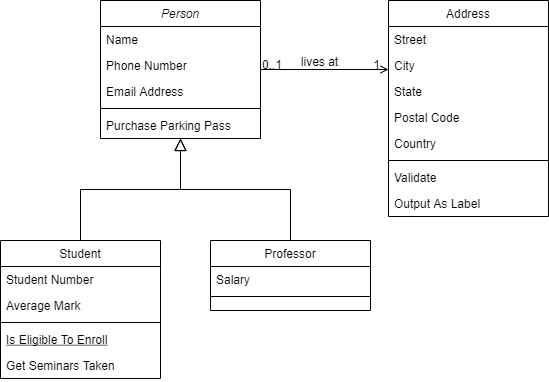

The diagram above was exported from draw.io. Its source (the exported page's mxGraphModel, read from the mxfile embedded in the PNG):
<mxGraphModel dx="1422" dy="800" grid="1" gridSize="10" guides="1" tooltips="1" connect="1" arrows="1" fold="1" page="1" pageScale="1" pageWidth="827" pageHeight="1169" math="0" shadow="0">
  <root>
    <mxCell id="WIyWlLk6GJQsqaUBKTNV-0" />
    <mxCell id="WIyWlLk6GJQsqaUBKTNV-1" parent="WIyWlLk6GJQsqaUBKTNV-0" />
    <mxCell id="zkfFHV4jXpPFQw0GAbJ--0" value="Person" style="swimlane;fontStyle=2;align=center;verticalAlign=top;childLayout=stackLayout;horizontal=1;startSize=26;horizontalStack=0;resizeParent=1;resizeLast=0;collapsible=1;marginBottom=0;rounded=0;shadow=0;strokeWidth=1;" parent="WIyWlLk6GJQsqaUBKTNV-1" vertex="1">
      <mxGeometry x="220" y="120" width="160" height="138" as="geometry">
        <mxRectangle x="230" y="140" width="160" height="26" as="alternateBounds" />
      </mxGeometry>
    </mxCell>
    <mxCell id="zkfFHV4jXpPFQw0GAbJ--1" value="Name" style="text;align=left;verticalAlign=top;spacingLeft=4;spacingRight=4;overflow=hidden;rotatable=0;points=[[0,0.5],[1,0.5]];portConstraint=eastwest;" parent="zkfFHV4jXpPFQw0GAbJ--0" vertex="1">
      <mxGeometry y="26" width="160" height="26" as="geometry" />
    </mxCell>
    <mxCell id="zkfFHV4jXpPFQw0GAbJ--2" value="Phone Number" style="text;align=left;verticalAlign=top;spacingLeft=4;spacingRight=4;overflow=hidden;rotatable=0;points=[[0,0.5],[1,0.5]];portConstraint=eastwest;rounded=0;shadow=0;html=0;" parent="zkfFHV4jXpPFQw0GAbJ--0" vertex="1">
      <mxGeometry y="52" width="160" height="26" as="geometry" />
    </mxCell>
    <mxCell id="zkfFHV4jXpPFQw0GAbJ--3" value="Email Address" style="text;align=left;verticalAlign=top;spacingLeft=4;spacingRight=4;overflow=hidden;rotatable=0;points=[[0,0.5],[1,0.5]];portConstraint=eastwest;rounded=0;shadow=0;html=0;" parent="zkfFHV4jXpPFQw0GAbJ--0" vertex="1">
      <mxGeometry y="78" width="160" height="26" as="geometry" />
    </mxCell>
    <mxCell id="zkfFHV4jXpPFQw0GAbJ--4" value="" style="line;html=1;strokeWidth=1;align=left;verticalAlign=middle;spacingTop=-1;spacingLeft=3;spacingRight=3;rotatable=0;labelPosition=right;points=[];portConstraint=eastwest;" parent="zkfFHV4jXpPFQw0GAbJ--0" vertex="1">
      <mxGeometry y="104" width="160" height="8" as="geometry" />
    </mxCell>
    <mxCell id="zkfFHV4jXpPFQw0GAbJ--5" value="Purchase Parking Pass" style="text;align=left;verticalAlign=top;spacingLeft=4;spacingRight=4;overflow=hidden;rotatable=0;points=[[0,0.5],[1,0.5]];portConstraint=eastwest;" parent="zkfFHV4jXpPFQw0GAbJ--0" vertex="1">
      <mxGeometry y="112" width="160" height="26" as="geometry" />
    </mxCell>
    <mxCell id="zkfFHV4jXpPFQw0GAbJ--6" value="Student" style="swimlane;fontStyle=0;align=center;verticalAlign=top;childLayout=stackLayout;horizontal=1;startSize=26;horizontalStack=0;resizeParent=1;resizeLast=0;collapsible=1;marginBottom=0;rounded=0;shadow=0;strokeWidth=1;" parent="WIyWlLk6GJQsqaUBKTNV-1" vertex="1">
      <mxGeometry x="120" y="360" width="160" height="138" as="geometry">
        <mxRectangle x="130" y="380" width="160" height="26" as="alternateBounds" />
      </mxGeometry>
    </mxCell>
    <mxCell id="zkfFHV4jXpPFQw0GAbJ--7" value="Student Number" style="text;align=left;verticalAlign=top;spacingLeft=4;spacingRight=4;overflow=hidden;rotatable=0;points=[[0,0.5],[1,0.5]];portConstraint=eastwest;" parent="zkfFHV4jXpPFQw0GAbJ--6" vertex="1">
      <mxGeometry y="26" width="160" height="26" as="geometry" />
    </mxCell>
    <mxCell id="zkfFHV4jXpPFQw0GAbJ--8" value="Average Mark" style="text;align=left;verticalAlign=top;spacingLeft=4;spacingRight=4;overflow=hidden;rotatable=0;points=[[0,0.5],[1,0.5]];portConstraint=eastwest;rounded=0;shadow=0;html=0;" parent="zkfFHV4jXpPFQw0GAbJ--6" vertex="1">
      <mxGeometry y="52" width="160" height="26" as="geometry" />
    </mxCell>
    <mxCell id="zkfFHV4jXpPFQw0GAbJ--9" value="" style="line;html=1;strokeWidth=1;align=left;verticalAlign=middle;spacingTop=-1;spacingLeft=3;spacingRight=3;rotatable=0;labelPosition=right;points=[];portConstraint=eastwest;" parent="zkfFHV4jXpPFQw0GAbJ--6" vertex="1">
      <mxGeometry y="78" width="160" height="8" as="geometry" />
    </mxCell>
    <mxCell id="zkfFHV4jXpPFQw0GAbJ--10" value="Is Eligible To Enroll" style="text;align=left;verticalAlign=top;spacingLeft=4;spacingRight=4;overflow=hidden;rotatable=0;points=[[0,0.5],[1,0.5]];portConstraint=eastwest;fontStyle=4" parent="zkfFHV4jXpPFQw0GAbJ--6" vertex="1">
      <mxGeometry y="86" width="160" height="26" as="geometry" />
    </mxCell>
    <mxCell id="zkfFHV4jXpPFQw0GAbJ--11" value="Get Seminars Taken" style="text;align=left;verticalAlign=top;spacingLeft=4;spacingRight=4;overflow=hidden;rotatable=0;points=[[0,0.5],[1,0.5]];portConstraint=eastwest;" parent="zkfFHV4jXpPFQw0GAbJ--6" vertex="1">
      <mxGeometry y="112" width="160" height="26" as="geometry" />
    </mxCell>
    <mxCell id="zkfFHV4jXpPFQw0GAbJ--12" value="" style="endArrow=block;endSize=10;endFill=0;shadow=0;strokeWidth=1;rounded=0;edgeStyle=elbowEdgeStyle;elbow=vertical;" parent="WIyWlLk6GJQsqaUBKTNV-1" source="zkfFHV4jXpPFQw0GAbJ--6" target="zkfFHV4jXpPFQw0GAbJ--0" edge="1">
      <mxGeometry width="160" relative="1" as="geometry">
        <mxPoint x="200" y="203" as="sourcePoint" />
        <mxPoint x="200" y="203" as="targetPoint" />
      </mxGeometry>
    </mxCell>
    <mxCell id="zkfFHV4jXpPFQw0GAbJ--13" value="Professor" style="swimlane;fontStyle=0;align=center;verticalAlign=top;childLayout=stackLayout;horizontal=1;startSize=26;horizontalStack=0;resizeParent=1;resizeLast=0;collapsible=1;marginBottom=0;rounded=0;shadow=0;strokeWidth=1;" parent="WIyWlLk6GJQsqaUBKTNV-1" vertex="1">
      <mxGeometry x="330" y="360" width="160" height="70" as="geometry">
        <mxRectangle x="340" y="380" width="170" height="26" as="alternateBounds" />
      </mxGeometry>
    </mxCell>
    <mxCell id="zkfFHV4jXpPFQw0GAbJ--14" value="Salary" style="text;align=left;verticalAlign=top;spacingLeft=4;spacingRight=4;overflow=hidden;rotatable=0;points=[[0,0.5],[1,0.5]];portConstraint=eastwest;" parent="zkfFHV4jXpPFQw0GAbJ--13" vertex="1">
      <mxGeometry y="26" width="160" height="26" as="geometry" />
    </mxCell>
    <mxCell id="zkfFHV4jXpPFQw0GAbJ--15" value="" style="line;html=1;strokeWidth=1;align=left;verticalAlign=middle;spacingTop=-1;spacingLeft=3;spacingRight=3;rotatable=0;labelPosition=right;points=[];portConstraint=eastwest;" parent="zkfFHV4jXpPFQw0GAbJ--13" vertex="1">
      <mxGeometry y="52" width="160" height="8" as="geometry" />
    </mxCell>
    <mxCell id="zkfFHV4jXpPFQw0GAbJ--16" value="" style="endArrow=block;endSize=10;endFill=0;shadow=0;strokeWidth=1;rounded=0;edgeStyle=elbowEdgeStyle;elbow=vertical;" parent="WIyWlLk6GJQsqaUBKTNV-1" source="zkfFHV4jXpPFQw0GAbJ--13" target="zkfFHV4jXpPFQw0GAbJ--0" edge="1">
      <mxGeometry width="160" relative="1" as="geometry">
        <mxPoint x="210" y="373" as="sourcePoint" />
        <mxPoint x="310" y="271" as="targetPoint" />
      </mxGeometry>
    </mxCell>
    <mxCell id="zkfFHV4jXpPFQw0GAbJ--17" value="Address" style="swimlane;fontStyle=0;align=center;verticalAlign=top;childLayout=stackLayout;horizontal=1;startSize=26;horizontalStack=0;resizeParent=1;resizeLast=0;collapsible=1;marginBottom=0;rounded=0;shadow=0;strokeWidth=1;" parent="WIyWlLk6GJQsqaUBKTNV-1" vertex="1">
      <mxGeometry x="508" y="120" width="160" height="216" as="geometry">
        <mxRectangle x="550" y="140" width="160" height="26" as="alternateBounds" />
      </mxGeometry>
    </mxCell>
    <mxCell id="zkfFHV4jXpPFQw0GAbJ--18" value="Street" style="text;align=left;verticalAlign=top;spacingLeft=4;spacingRight=4;overflow=hidden;rotatable=0;points=[[0,0.5],[1,0.5]];portConstraint=eastwest;" parent="zkfFHV4jXpPFQw0GAbJ--17" vertex="1">
      <mxGeometry y="26" width="160" height="26" as="geometry" />
    </mxCell>
    <mxCell id="zkfFHV4jXpPFQw0GAbJ--19" value="City" style="text;align=left;verticalAlign=top;spacingLeft=4;spacingRight=4;overflow=hidden;rotatable=0;points=[[0,0.5],[1,0.5]];portConstraint=eastwest;rounded=0;shadow=0;html=0;" parent="zkfFHV4jXpPFQw0GAbJ--17" vertex="1">
      <mxGeometry y="52" width="160" height="26" as="geometry" />
    </mxCell>
    <mxCell id="zkfFHV4jXpPFQw0GAbJ--20" value="State" style="text;align=left;verticalAlign=top;spacingLeft=4;spacingRight=4;overflow=hidden;rotatable=0;points=[[0,0.5],[1,0.5]];portConstraint=eastwest;rounded=0;shadow=0;html=0;" parent="zkfFHV4jXpPFQw0GAbJ--17" vertex="1">
      <mxGeometry y="78" width="160" height="26" as="geometry" />
    </mxCell>
    <mxCell id="zkfFHV4jXpPFQw0GAbJ--21" value="Postal Code" style="text;align=left;verticalAlign=top;spacingLeft=4;spacingRight=4;overflow=hidden;rotatable=0;points=[[0,0.5],[1,0.5]];portConstraint=eastwest;rounded=0;shadow=0;html=0;" parent="zkfFHV4jXpPFQw0GAbJ--17" vertex="1">
      <mxGeometry y="104" width="160" height="26" as="geometry" />
    </mxCell>
    <mxCell id="zkfFHV4jXpPFQw0GAbJ--22" value="Country" style="text;align=left;verticalAlign=top;spacingLeft=4;spacingRight=4;overflow=hidden;rotatable=0;points=[[0,0.5],[1,0.5]];portConstraint=eastwest;rounded=0;shadow=0;html=0;" parent="zkfFHV4jXpPFQw0GAbJ--17" vertex="1">
      <mxGeometry y="130" width="160" height="26" as="geometry" />
    </mxCell>
    <mxCell id="zkfFHV4jXpPFQw0GAbJ--23" value="" style="line;html=1;strokeWidth=1;align=left;verticalAlign=middle;spacingTop=-1;spacingLeft=3;spacingRight=3;rotatable=0;labelPosition=right;points=[];portConstraint=eastwest;" parent="zkfFHV4jXpPFQw0GAbJ--17" vertex="1">
      <mxGeometry y="156" width="160" height="8" as="geometry" />
    </mxCell>
    <mxCell id="zkfFHV4jXpPFQw0GAbJ--24" value="Validate" style="text;align=left;verticalAlign=top;spacingLeft=4;spacingRight=4;overflow=hidden;rotatable=0;points=[[0,0.5],[1,0.5]];portConstraint=eastwest;" parent="zkfFHV4jXpPFQw0GAbJ--17" vertex="1">
      <mxGeometry y="164" width="160" height="26" as="geometry" />
    </mxCell>
    <mxCell id="zkfFHV4jXpPFQw0GAbJ--25" value="Output As Label" style="text;align=left;verticalAlign=top;spacingLeft=4;spacingRight=4;overflow=hidden;rotatable=0;points=[[0,0.5],[1,0.5]];portConstraint=eastwest;" parent="zkfFHV4jXpPFQw0GAbJ--17" vertex="1">
      <mxGeometry y="190" width="160" height="26" as="geometry" />
    </mxCell>
    <mxCell id="zkfFHV4jXpPFQw0GAbJ--26" value="" style="endArrow=open;shadow=0;strokeWidth=1;rounded=0;endFill=1;edgeStyle=elbowEdgeStyle;elbow=vertical;" parent="WIyWlLk6GJQsqaUBKTNV-1" source="zkfFHV4jXpPFQw0GAbJ--0" target="zkfFHV4jXpPFQw0GAbJ--17" edge="1">
      <mxGeometry x="0.5" y="41" relative="1" as="geometry">
        <mxPoint x="380" y="192" as="sourcePoint" />
        <mxPoint x="540" y="192" as="targetPoint" />
        <mxPoint x="-40" y="32" as="offset" />
      </mxGeometry>
    </mxCell>
    <mxCell id="zkfFHV4jXpPFQw0GAbJ--27" value="0..1" style="resizable=0;align=left;verticalAlign=bottom;labelBackgroundColor=none;fontSize=12;" parent="zkfFHV4jXpPFQw0GAbJ--26" connectable="0" vertex="1">
      <mxGeometry x="-1" relative="1" as="geometry">
        <mxPoint y="4" as="offset" />
      </mxGeometry>
    </mxCell>
    <mxCell id="zkfFHV4jXpPFQw0GAbJ--28" value="1" style="resizable=0;align=right;verticalAlign=bottom;labelBackgroundColor=none;fontSize=12;" parent="zkfFHV4jXpPFQw0GAbJ--26" connectable="0" vertex="1">
      <mxGeometry x="1" relative="1" as="geometry">
        <mxPoint x="-7" y="4" as="offset" />
      </mxGeometry>
    </mxCell>
    <mxCell id="zkfFHV4jXpPFQw0GAbJ--29" value="lives at" style="text;html=1;resizable=0;points=[];;align=center;verticalAlign=middle;labelBackgroundColor=none;rounded=0;shadow=0;strokeWidth=1;fontSize=12;" parent="zkfFHV4jXpPFQw0GAbJ--26" vertex="1" connectable="0">
      <mxGeometry x="0.5" y="49" relative="1" as="geometry">
        <mxPoint x="-38" y="40" as="offset" />
      </mxGeometry>
    </mxCell>
  </root>
</mxGraphModel>